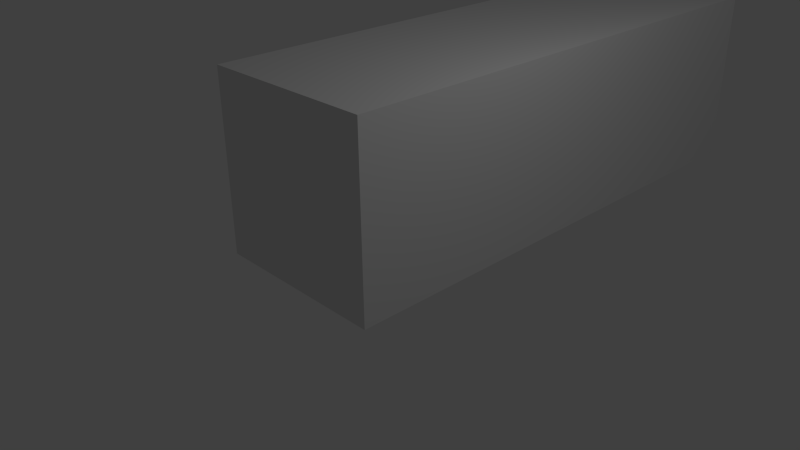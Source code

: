 # Source: ishape.blend  (saved by Blender 2.71.0; exported with 4.5.12 LTS)
import bpy
from mathutils import Matrix  # noqa: F401  (used for matrix-valued properties, if any)

bpy.ops.wm.read_factory_settings(use_empty=True)
scene = bpy.context.scene
scene.name = 'Scene'

# ---- collections
col_collection_1 = bpy.data.collections.new('Collection 1'); scene.collection.children.link(col_collection_1)

# ---- materials (node trees are filled in below, after node groups)
mat_material = bpy.data.materials.new('Material')
mat_material.alpha_threshold = 0.0
mat_material.use_transparent_shadow = False
mat_material.roughness = 0.5
mat_material.line_color = (0.0, 0.0, 0.0, 1.0)

# ---- material node trees

# ---- world
world_world = bpy.data.worlds.new('World'); scene.world = world_world
world_world.color = (0.05088, 0.05088, 0.05088)
world_world.use_sun_shadow = False
world_world.sun_shadow_jitter_overblur = 0.0
world_world.cycles.sampling_method = 'MANUAL'
world_world.cycles.sample_map_resolution = 256

# ---- cameras
cam_camera = bpy.data.cameras.new('Camera')
cam_camera.clip_end = 100.0
cam_camera.lens = 35.0
cam_camera.sensor_width = 32.0
cam_camera.sensor_height = 18.0
cam_camera.ortho_scale = 7.314
cam_camera.dof.focus_distance = 0.0
cam_camera.dof.aperture_fstop = 128.0

# ---- lights
light_lamp = bpy.data.lights.new('Lamp', 'POINT')
light_lamp.transmission_factor = 0.0
light_lamp.cutoff_distance = 30.0
light_lamp.energy = 100.0
light_lamp.shadow_buffer_clip_start = 1.001
light_lamp.shadow_soft_size = 0.1
light_lamp.shadow_maximum_resolution = 0.006
light_lamp.use_absolute_resolution = True
light_lamp.cycles.use_multiple_importance_sampling = False

# ---- meshes
me_cube = bpy.data.meshes.new('Cube')
me_cube.from_pydata([(1.0, 1.0, -1.0), (1.0, -1.0, -1.0), (-1.0, -1.0, -1.0), (-1.0, 1.0, -1.0), (1.0, 1.0, 1.0), (1.0, -1.0, 1.0), (-1.0, -1.0, 1.0), (-1.0, 1.0, 1.0)], [], [(0, 1, 2, 3), (4, 7, 6, 5), (0, 4, 5, 1), (1, 5, 6, 2), (2, 6, 7, 3), (4, 0, 3, 7)])
me_cube.materials.append(mat_material)
me_cube.use_remesh_preserve_volume = False
me_cube.use_remesh_preserve_attributes = False
me_cube.use_mirror_vertex_groups = False
me_cube.update()

# ---- objects
ob_cube = bpy.data.objects.new('Cube', me_cube)
ob_lamp = bpy.data.objects.new('Lamp', light_lamp)
ob_camera = bpy.data.objects.new('Camera', cam_camera)

# ---- transforms, parenting, visibility, modifiers, constraints
ob_cube.location = (0.0, 2.5, 1.25)
ob_cube.scale = (1.25, 3.75, 1.25)
ob_cube.lock_rotations_4d = False
ob_cube.empty_display_type = 'ARROWS'
ob_cube.lineart.crease_threshold = 0.0
ob_lamp.location = (4.076, 1.005, 5.904)
ob_lamp.rotation_euler = (0.6503, 0.05522, 1.866)
ob_lamp.lock_rotations_4d = False
ob_lamp.empty_display_type = 'ARROWS'
ob_lamp.color = (0.0, 0.0, 0.0, 0.0)
ob_lamp.lineart.crease_threshold = 0.0
ob_camera.location = (7.481, -6.508, 5.344)
ob_camera.rotation_euler = (1.109, 0.01082, 0.8149)
ob_camera.lock_rotations_4d = False
ob_camera.empty_display_type = 'ARROWS'
ob_camera.color = (0.0, 0.0, 0.0, 0.0)
ob_camera.display_type = 'WIRE'
ob_camera.lineart.crease_threshold = 0.0

# ---- collection membership
col_collection_1.objects.link(ob_cube)
col_collection_1.objects.link(ob_lamp)
col_collection_1.objects.link(ob_camera)

# ---- scene / render settings (as saved in the file)
scene.camera = ob_camera
scene.frame_start = 1; scene.frame_end = 250; scene.frame_set(1)
scene.render.engine = 'BLENDER_EEVEE_NEXT'
scene.render.resolution_percentage = 50
scene.render.dither_intensity = 0.0
scene.cycles.use_denoising = False
scene.cycles.samples = 10
scene.cycles.sampling_pattern = 'TABULATED_SOBOL'
scene.cycles.light_sampling_threshold = 0.0
scene.cycles.use_adaptive_sampling = False
scene.cycles.use_light_tree = False
scene.cycles.blur_glossy = 0.0
scene.cycles.volume_bounces = 1
scene.cycles.pixel_filter_type = 'GAUSSIAN'
scene.cycles.sample_clamp_indirect = 0.0
scene.view_settings.view_transform = 'Standard'
bpy.context.view_layer.update()
